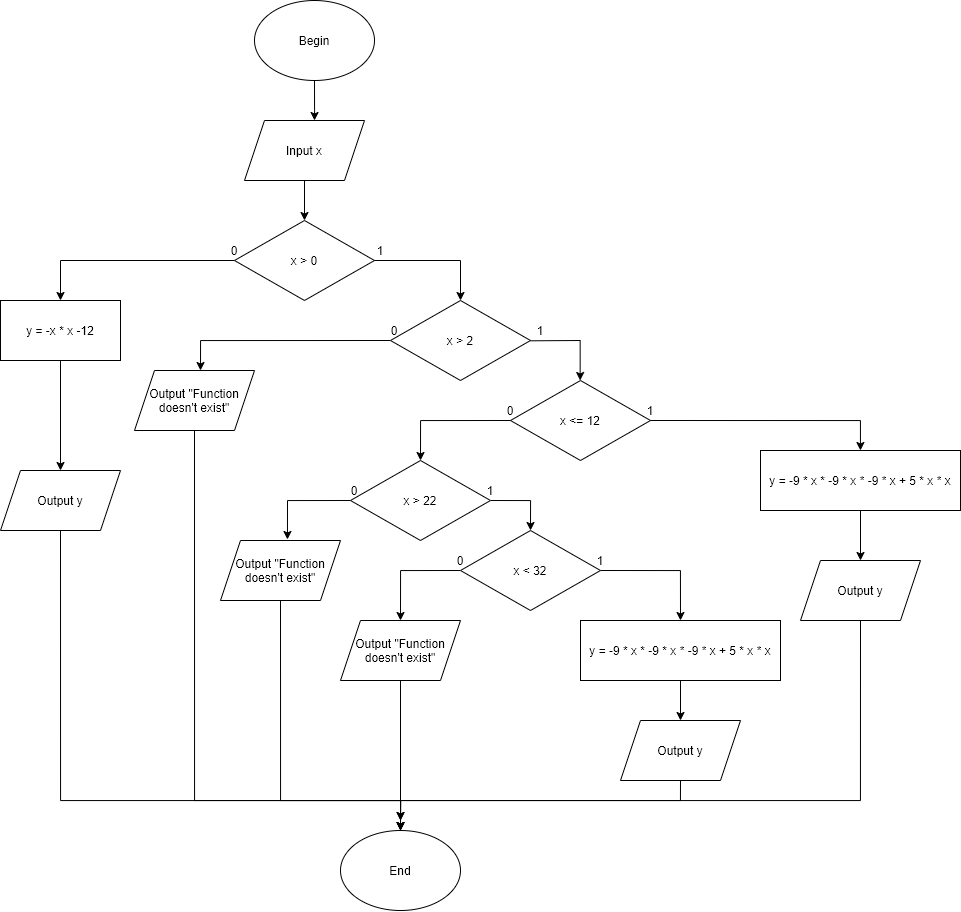

The diagram above was exported from draw.io. Its source (the exported page's mxGraphModel, read from the mxfile embedded in the PNG):
<mxGraphModel dx="1673" dy="927" grid="1" gridSize="10" guides="1" tooltips="1" connect="1" arrows="1" fold="1" page="1" pageScale="1" pageWidth="827" pageHeight="1169" math="0" shadow="0">
  <root>
    <mxCell id="0" />
    <mxCell id="1" parent="0" />
    <mxCell id="ZC0IU6vjE9C2-n9jSZnm-5" style="edgeStyle=orthogonalEdgeStyle;rounded=0;orthogonalLoop=1;jettySize=auto;html=1;exitX=0.5;exitY=1;exitDx=0;exitDy=0;" edge="1" parent="1" source="ZC0IU6vjE9C2-n9jSZnm-2">
      <mxGeometry relative="1" as="geometry">
        <mxPoint x="414" y="130" as="targetPoint" />
        <Array as="points">
          <mxPoint x="414" y="120" />
          <mxPoint x="414" y="120" />
        </Array>
      </mxGeometry>
    </mxCell>
    <mxCell id="ZC0IU6vjE9C2-n9jSZnm-2" value="Begin" style="ellipse;whiteSpace=wrap;html=1;" vertex="1" parent="1">
      <mxGeometry x="354" y="10" width="120" height="80" as="geometry" />
    </mxCell>
    <mxCell id="ZC0IU6vjE9C2-n9jSZnm-10" style="edgeStyle=orthogonalEdgeStyle;rounded=0;orthogonalLoop=1;jettySize=auto;html=1;exitX=0.5;exitY=1;exitDx=0;exitDy=0;entryX=0.5;entryY=0;entryDx=0;entryDy=0;" edge="1" parent="1" source="ZC0IU6vjE9C2-n9jSZnm-3" target="ZC0IU6vjE9C2-n9jSZnm-7">
      <mxGeometry relative="1" as="geometry" />
    </mxCell>
    <mxCell id="ZC0IU6vjE9C2-n9jSZnm-3" value="Input x" style="shape=parallelogram;perimeter=parallelogramPerimeter;whiteSpace=wrap;html=1;fixedSize=1;" vertex="1" parent="1">
      <mxGeometry x="344" y="130" width="120" height="60" as="geometry" />
    </mxCell>
    <mxCell id="ZC0IU6vjE9C2-n9jSZnm-7" value="x &amp;gt; 0" style="rhombus;whiteSpace=wrap;html=1;" vertex="1" parent="1">
      <mxGeometry x="334" y="230" width="140" height="80" as="geometry" />
    </mxCell>
    <mxCell id="ZC0IU6vjE9C2-n9jSZnm-14" value="" style="endArrow=none;html=1;exitX=1;exitY=0.5;exitDx=0;exitDy=0;" edge="1" parent="1" source="ZC0IU6vjE9C2-n9jSZnm-7">
      <mxGeometry width="50" height="50" relative="1" as="geometry">
        <mxPoint x="390" y="300" as="sourcePoint" />
        <mxPoint x="560" y="270" as="targetPoint" />
      </mxGeometry>
    </mxCell>
    <mxCell id="ZC0IU6vjE9C2-n9jSZnm-15" value="" style="endArrow=classic;html=1;" edge="1" parent="1">
      <mxGeometry width="50" height="50" relative="1" as="geometry">
        <mxPoint x="560" y="270" as="sourcePoint" />
        <mxPoint x="560" y="310" as="targetPoint" />
      </mxGeometry>
    </mxCell>
    <mxCell id="ZC0IU6vjE9C2-n9jSZnm-121" style="edgeStyle=orthogonalEdgeStyle;rounded=0;orthogonalLoop=1;jettySize=auto;html=1;exitX=0;exitY=0.5;exitDx=0;exitDy=0;entryX=0.55;entryY=0;entryDx=0;entryDy=0;entryPerimeter=0;fontColor=#000000;" edge="1" parent="1" source="ZC0IU6vjE9C2-n9jSZnm-17" target="ZC0IU6vjE9C2-n9jSZnm-36">
      <mxGeometry relative="1" as="geometry" />
    </mxCell>
    <mxCell id="ZC0IU6vjE9C2-n9jSZnm-17" value="x &amp;gt; 2" style="rhombus;whiteSpace=wrap;html=1;" vertex="1" parent="1">
      <mxGeometry x="490" y="310" width="140" height="80" as="geometry" />
    </mxCell>
    <mxCell id="ZC0IU6vjE9C2-n9jSZnm-18" value="1" style="text;html=1;strokeColor=none;fillColor=none;align=center;verticalAlign=middle;whiteSpace=wrap;rounded=0;" vertex="1" parent="1">
      <mxGeometry x="460" y="250" width="40" height="20" as="geometry" />
    </mxCell>
    <mxCell id="ZC0IU6vjE9C2-n9jSZnm-21" value="0" style="text;html=1;strokeColor=none;fillColor=none;align=center;verticalAlign=middle;whiteSpace=wrap;rounded=0;" vertex="1" parent="1">
      <mxGeometry x="314" y="250" width="40" height="20" as="geometry" />
    </mxCell>
    <mxCell id="ZC0IU6vjE9C2-n9jSZnm-23" value="" style="endArrow=none;html=1;exitX=0;exitY=0.5;exitDx=0;exitDy=0;" edge="1" parent="1" source="ZC0IU6vjE9C2-n9jSZnm-7">
      <mxGeometry width="50" height="50" relative="1" as="geometry">
        <mxPoint x="390" y="300" as="sourcePoint" />
        <mxPoint x="160" y="270" as="targetPoint" />
      </mxGeometry>
    </mxCell>
    <mxCell id="ZC0IU6vjE9C2-n9jSZnm-24" value="" style="endArrow=classic;html=1;" edge="1" parent="1" target="ZC0IU6vjE9C2-n9jSZnm-26">
      <mxGeometry width="50" height="50" relative="1" as="geometry">
        <mxPoint x="160" y="270" as="sourcePoint" />
        <mxPoint x="247.1428571428571" y="310" as="targetPoint" />
      </mxGeometry>
    </mxCell>
    <mxCell id="ZC0IU6vjE9C2-n9jSZnm-28" style="edgeStyle=orthogonalEdgeStyle;rounded=0;orthogonalLoop=1;jettySize=auto;html=1;exitX=0.5;exitY=1;exitDx=0;exitDy=0;entryX=0.5;entryY=0;entryDx=0;entryDy=0;" edge="1" parent="1" source="ZC0IU6vjE9C2-n9jSZnm-26" target="ZC0IU6vjE9C2-n9jSZnm-27">
      <mxGeometry relative="1" as="geometry" />
    </mxCell>
    <mxCell id="ZC0IU6vjE9C2-n9jSZnm-26" value="y = -x * x -12" style="rounded=0;whiteSpace=wrap;html=1;" vertex="1" parent="1">
      <mxGeometry x="100.00285714285712" y="310" width="120" height="60" as="geometry" />
    </mxCell>
    <mxCell id="ZC0IU6vjE9C2-n9jSZnm-154" style="edgeStyle=orthogonalEdgeStyle;rounded=0;orthogonalLoop=1;jettySize=auto;html=1;exitX=0.5;exitY=1;exitDx=0;exitDy=0;entryX=0.5;entryY=0;entryDx=0;entryDy=0;fontColor=#000000;" edge="1" parent="1" source="ZC0IU6vjE9C2-n9jSZnm-27" target="ZC0IU6vjE9C2-n9jSZnm-148">
      <mxGeometry relative="1" as="geometry">
        <Array as="points">
          <mxPoint x="160" y="810" />
          <mxPoint x="500" y="810" />
        </Array>
      </mxGeometry>
    </mxCell>
    <mxCell id="ZC0IU6vjE9C2-n9jSZnm-27" value="Output y" style="shape=parallelogram;perimeter=parallelogramPerimeter;whiteSpace=wrap;html=1;fixedSize=1;" vertex="1" parent="1">
      <mxGeometry x="100" y="480" width="120" height="60" as="geometry" />
    </mxCell>
    <mxCell id="ZC0IU6vjE9C2-n9jSZnm-29" value="1" style="text;html=1;strokeColor=none;fillColor=none;align=center;verticalAlign=middle;whiteSpace=wrap;rounded=0;" vertex="1" parent="1">
      <mxGeometry x="620" y="330" width="40" height="20" as="geometry" />
    </mxCell>
    <mxCell id="ZC0IU6vjE9C2-n9jSZnm-30" value="0" style="text;html=1;strokeColor=none;fillColor=none;align=center;verticalAlign=middle;whiteSpace=wrap;rounded=0;" vertex="1" parent="1">
      <mxGeometry x="474" y="330" width="40" height="20" as="geometry" />
    </mxCell>
    <mxCell id="ZC0IU6vjE9C2-n9jSZnm-155" style="edgeStyle=orthogonalEdgeStyle;rounded=0;orthogonalLoop=1;jettySize=auto;html=1;exitX=0.5;exitY=1;exitDx=0;exitDy=0;fontColor=#000000;" edge="1" parent="1" source="ZC0IU6vjE9C2-n9jSZnm-36">
      <mxGeometry relative="1" as="geometry">
        <mxPoint x="500" y="830" as="targetPoint" />
        <Array as="points">
          <mxPoint x="294" y="810" />
          <mxPoint x="500" y="810" />
        </Array>
      </mxGeometry>
    </mxCell>
    <mxCell id="ZC0IU6vjE9C2-n9jSZnm-36" value="Output &quot;Function doesn't exist&quot;" style="shape=parallelogram;perimeter=parallelogramPerimeter;whiteSpace=wrap;html=1;fixedSize=1;" vertex="1" parent="1">
      <mxGeometry x="234" y="380" width="120" height="60" as="geometry" />
    </mxCell>
    <mxCell id="ZC0IU6vjE9C2-n9jSZnm-37" value="" style="endArrow=none;html=1;" edge="1" parent="1">
      <mxGeometry width="50" height="50" relative="1" as="geometry">
        <mxPoint x="680" y="350" as="sourcePoint" />
        <mxPoint x="630" y="350.31" as="targetPoint" />
      </mxGeometry>
    </mxCell>
    <mxCell id="ZC0IU6vjE9C2-n9jSZnm-38" value="" style="endArrow=classic;html=1;" edge="1" parent="1">
      <mxGeometry width="50" height="50" relative="1" as="geometry">
        <mxPoint x="679.66" y="350" as="sourcePoint" />
        <mxPoint x="679.66" y="390" as="targetPoint" />
      </mxGeometry>
    </mxCell>
    <mxCell id="ZC0IU6vjE9C2-n9jSZnm-39" value="x &amp;lt;= 12" style="rhombus;whiteSpace=wrap;html=1;" vertex="1" parent="1">
      <mxGeometry x="610" y="390" width="140" height="80" as="geometry" />
    </mxCell>
    <mxCell id="ZC0IU6vjE9C2-n9jSZnm-114" style="edgeStyle=orthogonalEdgeStyle;rounded=0;orthogonalLoop=1;jettySize=auto;html=1;exitX=0.5;exitY=1;exitDx=0;exitDy=0;" edge="1" parent="1" source="ZC0IU6vjE9C2-n9jSZnm-111" target="ZC0IU6vjE9C2-n9jSZnm-113">
      <mxGeometry relative="1" as="geometry">
        <Array as="points">
          <mxPoint x="960" y="430" />
        </Array>
      </mxGeometry>
    </mxCell>
    <mxCell id="ZC0IU6vjE9C2-n9jSZnm-111" value="1" style="text;html=1;strokeColor=none;fillColor=none;align=center;verticalAlign=middle;whiteSpace=wrap;rounded=0;" vertex="1" parent="1">
      <mxGeometry x="730" y="410" width="40" height="20" as="geometry" />
    </mxCell>
    <mxCell id="ZC0IU6vjE9C2-n9jSZnm-123" style="edgeStyle=orthogonalEdgeStyle;rounded=0;orthogonalLoop=1;jettySize=auto;html=1;exitX=0.5;exitY=1;exitDx=0;exitDy=0;entryX=0.5;entryY=0;entryDx=0;entryDy=0;fontColor=#000000;" edge="1" parent="1" source="ZC0IU6vjE9C2-n9jSZnm-112" target="ZC0IU6vjE9C2-n9jSZnm-122">
      <mxGeometry relative="1" as="geometry">
        <Array as="points">
          <mxPoint x="520" y="430" />
        </Array>
      </mxGeometry>
    </mxCell>
    <mxCell id="ZC0IU6vjE9C2-n9jSZnm-112" value="0" style="text;html=1;strokeColor=none;fillColor=none;align=center;verticalAlign=middle;whiteSpace=wrap;rounded=0;" vertex="1" parent="1">
      <mxGeometry x="590" y="410" width="40" height="20" as="geometry" />
    </mxCell>
    <mxCell id="ZC0IU6vjE9C2-n9jSZnm-116" style="edgeStyle=orthogonalEdgeStyle;rounded=0;orthogonalLoop=1;jettySize=auto;html=1;exitX=0.5;exitY=1;exitDx=0;exitDy=0;fontColor=#000000;" edge="1" parent="1" source="ZC0IU6vjE9C2-n9jSZnm-113" target="ZC0IU6vjE9C2-n9jSZnm-115">
      <mxGeometry relative="1" as="geometry" />
    </mxCell>
    <mxCell id="ZC0IU6vjE9C2-n9jSZnm-113" value="y = -9 * x * -9 * x * -9 * x + 5 * x * x" style="rounded=0;fontStyle=0;labelBorderColor=none;whiteSpace=wrap;html=1;" vertex="1" parent="1">
      <mxGeometry x="860" y="460" width="200" height="60" as="geometry" />
    </mxCell>
    <mxCell id="ZC0IU6vjE9C2-n9jSZnm-157" style="edgeStyle=orthogonalEdgeStyle;rounded=0;orthogonalLoop=1;jettySize=auto;html=1;exitX=0.5;exitY=1;exitDx=0;exitDy=0;entryX=0.5;entryY=0;entryDx=0;entryDy=0;fontColor=#000000;" edge="1" parent="1" source="ZC0IU6vjE9C2-n9jSZnm-115" target="ZC0IU6vjE9C2-n9jSZnm-148">
      <mxGeometry relative="1" as="geometry">
        <Array as="points">
          <mxPoint x="960" y="810" />
          <mxPoint x="500" y="810" />
        </Array>
      </mxGeometry>
    </mxCell>
    <mxCell id="ZC0IU6vjE9C2-n9jSZnm-115" value="Output y" style="shape=parallelogram;perimeter=parallelogramPerimeter;whiteSpace=wrap;html=1;fixedSize=1;" vertex="1" parent="1">
      <mxGeometry x="900" y="570" width="120" height="60" as="geometry" />
    </mxCell>
    <mxCell id="ZC0IU6vjE9C2-n9jSZnm-132" style="edgeStyle=orthogonalEdgeStyle;rounded=0;orthogonalLoop=1;jettySize=auto;html=1;exitX=1;exitY=0.5;exitDx=0;exitDy=0;entryX=0.5;entryY=0;entryDx=0;entryDy=0;fontColor=#000000;" edge="1" parent="1" source="ZC0IU6vjE9C2-n9jSZnm-122" target="ZC0IU6vjE9C2-n9jSZnm-130">
      <mxGeometry relative="1" as="geometry" />
    </mxCell>
    <mxCell id="ZC0IU6vjE9C2-n9jSZnm-143" style="edgeStyle=orthogonalEdgeStyle;rounded=0;orthogonalLoop=1;jettySize=auto;html=1;exitX=0;exitY=0.5;exitDx=0;exitDy=0;entryX=0.558;entryY=-0.017;entryDx=0;entryDy=0;entryPerimeter=0;fontColor=#000000;" edge="1" parent="1" source="ZC0IU6vjE9C2-n9jSZnm-122" target="ZC0IU6vjE9C2-n9jSZnm-142">
      <mxGeometry relative="1" as="geometry" />
    </mxCell>
    <mxCell id="ZC0IU6vjE9C2-n9jSZnm-122" value="x &amp;gt; 22" style="rhombus;whiteSpace=wrap;html=1;" vertex="1" parent="1">
      <mxGeometry x="450" y="470" width="140" height="80" as="geometry" />
    </mxCell>
    <mxCell id="ZC0IU6vjE9C2-n9jSZnm-128" value="1" style="text;html=1;strokeColor=none;fillColor=none;align=center;verticalAlign=middle;whiteSpace=wrap;rounded=0;" vertex="1" parent="1">
      <mxGeometry x="570" y="490" width="40" height="20" as="geometry" />
    </mxCell>
    <mxCell id="ZC0IU6vjE9C2-n9jSZnm-129" value="0" style="text;html=1;strokeColor=none;fillColor=none;align=center;verticalAlign=middle;whiteSpace=wrap;rounded=0;" vertex="1" parent="1">
      <mxGeometry x="434" y="490" width="40" height="20" as="geometry" />
    </mxCell>
    <mxCell id="ZC0IU6vjE9C2-n9jSZnm-141" style="edgeStyle=orthogonalEdgeStyle;rounded=0;orthogonalLoop=1;jettySize=auto;html=1;exitX=1;exitY=0.5;exitDx=0;exitDy=0;entryX=0.5;entryY=0;entryDx=0;entryDy=0;fontColor=#000000;" edge="1" parent="1" source="ZC0IU6vjE9C2-n9jSZnm-130" target="ZC0IU6vjE9C2-n9jSZnm-139">
      <mxGeometry relative="1" as="geometry" />
    </mxCell>
    <mxCell id="ZC0IU6vjE9C2-n9jSZnm-145" style="edgeStyle=orthogonalEdgeStyle;rounded=0;orthogonalLoop=1;jettySize=auto;html=1;exitX=0;exitY=0.5;exitDx=0;exitDy=0;entryX=0.5;entryY=0;entryDx=0;entryDy=0;fontColor=#000000;" edge="1" parent="1" source="ZC0IU6vjE9C2-n9jSZnm-130" target="ZC0IU6vjE9C2-n9jSZnm-144">
      <mxGeometry relative="1" as="geometry" />
    </mxCell>
    <mxCell id="ZC0IU6vjE9C2-n9jSZnm-130" value="x &amp;lt; 32" style="rhombus;whiteSpace=wrap;html=1;" vertex="1" parent="1">
      <mxGeometry x="560" y="540" width="140" height="80" as="geometry" />
    </mxCell>
    <mxCell id="ZC0IU6vjE9C2-n9jSZnm-137" value="0" style="text;html=1;strokeColor=none;fillColor=none;align=center;verticalAlign=middle;whiteSpace=wrap;rounded=0;" vertex="1" parent="1">
      <mxGeometry x="540" y="560" width="40" height="20" as="geometry" />
    </mxCell>
    <mxCell id="ZC0IU6vjE9C2-n9jSZnm-138" value="1" style="text;html=1;strokeColor=none;fillColor=none;align=center;verticalAlign=middle;whiteSpace=wrap;rounded=0;" vertex="1" parent="1">
      <mxGeometry x="680" y="560" width="40" height="20" as="geometry" />
    </mxCell>
    <mxCell id="ZC0IU6vjE9C2-n9jSZnm-147" style="edgeStyle=orthogonalEdgeStyle;rounded=0;orthogonalLoop=1;jettySize=auto;html=1;exitX=0.5;exitY=1;exitDx=0;exitDy=0;entryX=0.5;entryY=0;entryDx=0;entryDy=0;fontColor=#000000;" edge="1" parent="1" source="ZC0IU6vjE9C2-n9jSZnm-139" target="ZC0IU6vjE9C2-n9jSZnm-146">
      <mxGeometry relative="1" as="geometry" />
    </mxCell>
    <mxCell id="ZC0IU6vjE9C2-n9jSZnm-139" value="y = -9 * x * -9 * x * -9 * x + 5 * x * x" style="rounded=0;fontStyle=0;labelBorderColor=none;whiteSpace=wrap;html=1;" vertex="1" parent="1">
      <mxGeometry x="680" y="630" width="200" height="60" as="geometry" />
    </mxCell>
    <mxCell id="ZC0IU6vjE9C2-n9jSZnm-153" style="edgeStyle=orthogonalEdgeStyle;rounded=0;orthogonalLoop=1;jettySize=auto;html=1;exitX=0.5;exitY=1;exitDx=0;exitDy=0;fontColor=#000000;" edge="1" parent="1" source="ZC0IU6vjE9C2-n9jSZnm-142">
      <mxGeometry relative="1" as="geometry">
        <mxPoint x="500" y="840" as="targetPoint" />
        <Array as="points">
          <mxPoint x="380" y="810" />
          <mxPoint x="500" y="810" />
        </Array>
      </mxGeometry>
    </mxCell>
    <mxCell id="ZC0IU6vjE9C2-n9jSZnm-142" value="Output &quot;Function doesn't exist&quot;" style="shape=parallelogram;perimeter=parallelogramPerimeter;whiteSpace=wrap;html=1;fixedSize=1;" vertex="1" parent="1">
      <mxGeometry x="320" y="550" width="120" height="60" as="geometry" />
    </mxCell>
    <mxCell id="ZC0IU6vjE9C2-n9jSZnm-152" style="edgeStyle=orthogonalEdgeStyle;rounded=0;orthogonalLoop=1;jettySize=auto;html=1;exitX=0.5;exitY=1;exitDx=0;exitDy=0;entryX=0.5;entryY=0;entryDx=0;entryDy=0;fontColor=#000000;" edge="1" parent="1" source="ZC0IU6vjE9C2-n9jSZnm-144" target="ZC0IU6vjE9C2-n9jSZnm-148">
      <mxGeometry relative="1" as="geometry" />
    </mxCell>
    <mxCell id="ZC0IU6vjE9C2-n9jSZnm-144" value="Output &quot;Function doesn't exist&quot;" style="shape=parallelogram;perimeter=parallelogramPerimeter;whiteSpace=wrap;html=1;fixedSize=1;" vertex="1" parent="1">
      <mxGeometry x="440" y="630" width="120" height="60" as="geometry" />
    </mxCell>
    <mxCell id="ZC0IU6vjE9C2-n9jSZnm-150" style="edgeStyle=orthogonalEdgeStyle;rounded=0;orthogonalLoop=1;jettySize=auto;html=1;exitX=0.5;exitY=1;exitDx=0;exitDy=0;fontColor=#000000;" edge="1" parent="1" source="ZC0IU6vjE9C2-n9jSZnm-146">
      <mxGeometry relative="1" as="geometry">
        <mxPoint x="500" y="830" as="targetPoint" />
      </mxGeometry>
    </mxCell>
    <mxCell id="ZC0IU6vjE9C2-n9jSZnm-146" value="Output y" style="shape=parallelogram;perimeter=parallelogramPerimeter;whiteSpace=wrap;html=1;fixedSize=1;" vertex="1" parent="1">
      <mxGeometry x="720" y="730" width="120" height="60" as="geometry" />
    </mxCell>
    <mxCell id="ZC0IU6vjE9C2-n9jSZnm-148" value="End" style="ellipse;whiteSpace=wrap;html=1;fontColor=#000000;" vertex="1" parent="1">
      <mxGeometry x="440" y="840" width="120" height="80" as="geometry" />
    </mxCell>
  </root>
</mxGraphModel>